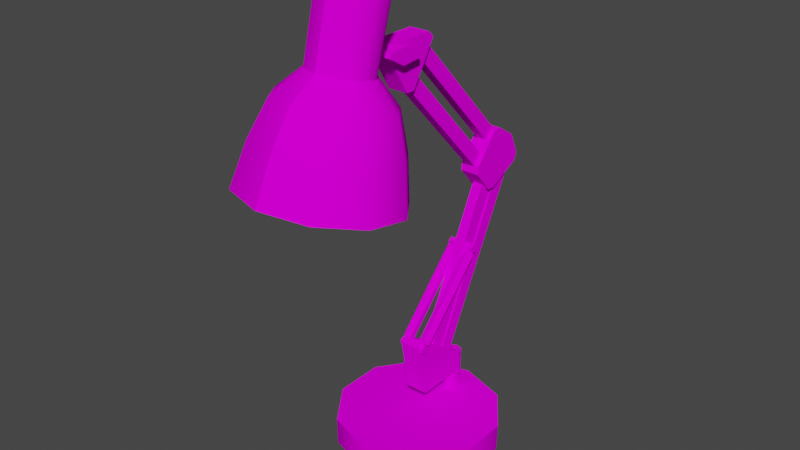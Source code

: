 # Source: lampara_textura.blend  (saved by Blender 3.4.6; exported with 4.5.12 LTS)
import bpy
from mathutils import Matrix  # noqa: F401  (used for matrix-valued properties, if any)

bpy.ops.wm.read_factory_settings(use_empty=True)
scene = bpy.context.scene
scene.name = 'Scene'

# ---- collections
col_collection = bpy.data.collections.new('Collection'); scene.collection.children.link(col_collection)

# ---- images (referenced by path relative to the original .blend; pixels are not part of the script)
import os
ASSET_DIR = os.environ.get("B2B_ASSET_DIR", "")  # directory of the original .blend (textures are referenced by path, not embedded)
HERE = os.path.dirname(os.path.abspath(__file__))  # packed textures are extracted next to this script under _unpacked/

def load_image(name, relpath, width, height, colorspace="sRGB"):
    """Load a texture the original file referenced (path relative to the .blend, or extracted next to this script)."""
    p = next((c for c in (os.path.join(HERE, relpath), os.path.join(ASSET_DIR, relpath)) if relpath and os.path.exists(c)), "")
    if p:
        img = bpy.data.images.load(p, check_existing=True)
        img.name = name
    else:  # same state as the original file: an image datablock whose file is absent (Cycles renders it pink)
        img = bpy.data.images.new(name, width, height)
        img.source = "FILE"
        img.filepath = "//" + (relpath or name)
    img.colorspace_settings.name = colorspace
    return img
img_1_png = load_image('1.png', '1.png', 1024, 1024, 'sRGB')

# ---- materials (node trees are filled in below, after node groups)
mat_diffuse_001 = bpy.data.materials.new('DIFFUSE.001')
mat_diffuse_001.use_transparent_shadow = False
mat_diffuse_001.diffuse_color = (0.64, 0.64, 0.64, 1.0)
mat_diffuse_001.roughness = 0.69

# ---- material node trees
mat_diffuse_001.use_nodes = True; mat_diffuse_001.node_tree.nodes.clear()
_N = mat_diffuse_001.node_tree.nodes; _L = mat_diffuse_001.node_tree.links
n0 = _N.new('ShaderNodeBsdfPrincipled'); n0.name = 'Principled BSDF'; n0.location = (0, 300)
n0.distribution = 'GGX'
n0.subsurface_method = 'RANDOM_WALK_SKIN'
n0.inputs[2].default_value = 0.69
n0.inputs[3].default_value = 1.0
n0.inputs[13].default_value = 0.05
n0.inputs[27].default_value = (0.0, 0.0, 0.0, 1.0)
n0.inputs[28].default_value = 1.0
n1 = _N.new('ShaderNodeOutputMaterial'); n1.name = 'Material Output'; n1.location = (280, 300)
n2 = _N.new('ShaderNodeTexImage'); n2.name = 'Image Texture'; n2.location = (-480, 300)
n2.image = img_1_png
_L.new(n2.outputs[0], n0.inputs[0])
_L.new(n0.outputs[0], n1.inputs[0])
n1.is_active_output = True

# ---- world
world_world = bpy.data.worlds.new('World'); scene.world = world_world
world_world.use_nodes = True; world_world.node_tree.nodes.clear()
_N = world_world.node_tree.nodes; _L = world_world.node_tree.links
n0 = _N.new('ShaderNodeOutputWorld'); n0.name = 'World Output'; n0.location = (300, 300)
n1 = _N.new('ShaderNodeBackground'); n1.name = 'Background'; n1.location = (10, 300)
n1.inputs[0].default_value = (0.05088, 0.05088, 0.05088, 1.0)
_L.new(n1.outputs[0], n0.inputs[0])
n0.is_active_output = True
world_world.color = (0.05088, 0.05088, 0.05088)
world_world.use_sun_shadow = False
world_world.sun_shadow_jitter_overblur = 0.0

# ---- meshes
me_s4studio_mesh_1 = bpy.data.meshes.new('s4studio_mesh_1')
me_s4studio_mesh_1.from_pydata([(-0.003723, 0.5061, 0.1575), (-0.005249, 0.4768, 0.1479), (-0.03983, 0.504, 0.1371), (-0.006104, 0.4598, 0.1244), (0.01736, 0.4731, 0.135), (0.03195, 0.5003, 0.1371), (0.0315, 0.4922, 0.09632), (0.03195, 0.5003, 0.1371), (0.01709, 0.468, 0.1091), (0.0315, 0.4922, 0.09632), (-0.04019, 0.4959, 0.09635), (-0.005768, 0.4666, 0.09623), (-0.004547, 0.49, 0.07599), (-0.02811, 0.4754, 0.135), (-0.03983, 0.504, 0.1371), (-0.02835, 0.4703, 0.1091), (-0.04019, 0.4959, 0.09635), (-0.006348, 0.5839, 0.06272), (-0.006348, 0.5771, 0.02792), (0.0, 0.5872, 0.06201), (0.006348, 0.5839, 0.06272), (0.0, 0.5804, 0.02719), (-0.006348, 0.5773, 0.06415), (0.0, 0.574, 0.06488), (0.0, 0.5672, 0.03012), (0.006348, 0.5705, 0.02939), (0.0, 0.5804, 0.02719), (0.006348, 0.5773, 0.06415), (0.0, 0.5872, 0.06201), (0.006348, 0.5771, 0.02792), (0.006348, 0.5705, 0.02939), (0.006348, 0.5839, 0.06272), (0.006348, 0.5771, 0.02792), (0.0, 0.5672, 0.03012), (0.006348, 0.5773, 0.06415), (0.0, 0.574, 0.06488), (-0.006348, 0.5705, 0.02939), (-0.006348, 0.5773, 0.06415), (-0.006348, 0.5839, 0.06272), (-0.006348, 0.5771, 0.02792), (-0.002258, 0.678, 0.07456), (-0.006348, 0.5705, 0.02939), (-0.002167, 0.6796, 0.08283), (0.005005, 0.6768, 0.07044), (0.01239, 0.6788, 0.08283), (0.0123, 0.6772, 0.07456), (0.005158, 0.68, 0.08695), (0.003906, 0.6557, 0.07623), (-0.002258, 0.678, 0.07456), (0.005005, 0.6768, 0.07044), (-0.002289, 0.6567, 0.07977), (0.0123, 0.6772, 0.07456), (0.003906, 0.6557, 0.07623), (0.005005, 0.6768, 0.07044), (0.01019, 0.6561, 0.07977), (0.01239, 0.6788, 0.08283), (0.0123, 0.6772, 0.07456), (0.005158, 0.68, 0.08695), (0.01239, 0.6788, 0.08283), (0.01025, 0.6574, 0.08686), (0.01025, 0.6574, 0.08686), (-0.002228, 0.658, 0.08686), (0.004059, 0.6584, 0.0904), (-0.002167, 0.6796, 0.08283), (0.004059, 0.6584, 0.0904), (0.005158, 0.68, 0.08695), (-0.04034, 0.5726, 0.1149), (-0.003021, 0.5202, 0.03568), (-0.0249, 0.5758, 0.1356), (-0.005768, 0.4667, 0.02835), (-0.002258, 0.678, 0.07456), (-0.002167, 0.6796, 0.08283), (-0.002228, 0.658, 0.08686), (-0.002289, 0.6567, 0.07977), (-0.1075, 0.4371, 0.1632), (-0.008911, 0.4049, 0.0282), (-0.07022, 0.412, 0.04779), (-0.1079, 0.4243, 0.09928), (-0.06888, 0.4455, 0.215), (0.003571, 0.6493, 0.04074), (-0.000977, 0.56, 0.06098), (-0.006806, 0.4463, 0.2349), (-0.0217, 0.6522, 0.04883), (-0.0372, 0.6571, 0.07004), (-0.04056, 0.5676, 0.08945), (-0.02554, 0.5628, 0.06885), (-0.03699, 0.6621, 0.09629), (-0.02109, 0.6654, 0.1176), (-0.0249, 0.5758, 0.1356), (-0.04034, 0.5726, 0.1149), (-0.05994, 0.4729, 0.04569), (-0.09323, 0.4837, 0.09116), (-0.04679, 0.5252, 0.04968), (-0.000977, 0.56, 0.06098), (-0.000153, 0.5761, 0.1435), (0.004425, 0.6657, 0.1257), (-0.04056, 0.5676, 0.08945), (-0.02554, 0.5628, 0.06885), (-0.09284, 0.4949, 0.1476), (-0.05875, 0.5022, 0.1934), (-0.04578, 0.5486, 0.1688), (-0.001526, 0.5491, 0.1829), (0.01019, 0.6561, 0.07977), (-0.000153, 0.5761, 0.1435), (-0.1101, 0.03879, -0.002411), (-0.06757, 0.0, 0.05509), (-0.06806, 0.03879, 0.05548), (-0.07364, 0.5338, 0.0864), (-0.07327, 0.5428, 0.1319), (-0.003906, 0.5029, 0.2109), (0.09241, 0.4269, 0.1632), (0.0528, 0.4057, 0.04779), (-0.008911, 0.4049, 0.0282), (0.09153, 0.4141, 0.09928), (0.05487, 0.4392, 0.215), (0.003571, 0.6493, 0.04074), (-0.000977, 0.56, 0.06098), (-0.006806, 0.4463, 0.2349), (0.02902, 0.6496, 0.04883), (0.04495, 0.6529, 0.07004), (0.03915, 0.5635, 0.08945), (0.02371, 0.5603, 0.06885), (0.04526, 0.6579, 0.09629), (0.02976, 0.6628, 0.1176), (0.004425, 0.6657, 0.1257), (0.03946, 0.5685, 0.1149), (0.02444, 0.5733, 0.1356), (-0.000977, 0.56, 0.06098), (0.02371, 0.5603, 0.06885), (-0.000153, 0.5761, 0.1435), (0.03915, 0.5635, 0.08945), (0.02444, 0.5733, 0.1356), (-0.000153, 0.5761, 0.1435), (0.03946, 0.5685, 0.1149), (-0.003021, 0.5202, 0.03568), (0.04102, 0.5207, 0.04968), (0.0488, 0.4673, 0.04569), (-0.005768, 0.4667, 0.02835), (0.06861, 0.5265, 0.0864), (0.06919, 0.5355, 0.1319), (0.08374, 0.4859, 0.1476), (0.08298, 0.4747, 0.09116), (0.04239, 0.5441, 0.1688), (0.05057, 0.4966, 0.1934), (-0.003906, 0.5029, 0.2109), (-0.001526, 0.5491, 0.1829), (-0.008911, 0.4049, 0.0282), (0.0528, 0.4057, 0.04779), (0.09241, 0.4269, 0.1632), (0.09153, 0.4141, 0.09928), (0.09153, 0.4141, 0.09928), (0.05487, 0.4392, 0.215), (-0.006806, 0.4463, 0.2349), (0.09241, 0.4269, 0.1632), (0.002625, 0.6304, 0.08899), (-0.06888, 0.4455, 0.215), (0.002625, 0.6304, 0.08899), (-0.1075, 0.4371, 0.1632), (-0.1079, 0.4243, 0.09928), (0.002625, 0.6304, 0.08899), (-0.07022, 0.412, 0.04779), (-0.1075, 0.4371, 0.1632), (-0.1079, 0.4243, 0.09928), (-0.03699, 0.6621, 0.09629), (-0.0217, 0.6522, 0.04883), (-0.0372, 0.6571, 0.07004), (-0.02109, 0.6654, 0.1176), (0.004425, 0.6657, 0.1257), (0.04495, 0.6529, 0.07004), (0.003571, 0.6493, 0.04074), (0.02902, 0.6496, 0.04883), (0.02976, 0.6628, 0.1176), (-0.01364, 0.3964, -0.2172), (0.04526, 0.6579, 0.09629), (0.01358, 0.3615, -0.1421), (-0.01358, 0.3659, -0.2309), (-0.01355, 0.3547, -0.2265), (0.01349, 0.3313, -0.1685), (-0.0137, 0.4148, -0.1884), (-0.01355, 0.3615, -0.1421), (-0.01358, 0.373, -0.1437), (-0.0137, 0.4126, -0.1761), (-0.01349, 0.3313, -0.1685), (0.01364, 0.3964, -0.2172), (0.01358, 0.3659, -0.2309), (-0.01349, 0.3309, -0.1804), (-0.01364, 0.3964, -0.2172), (0.0137, 0.4148, -0.1884), (-0.01358, 0.3659, -0.2309), (-0.01358, 0.3659, -0.2309), (0.01358, 0.3659, -0.2309), (0.01355, 0.3547, -0.2265), (-0.01355, 0.3547, -0.2265), (-0.0137, 0.4148, -0.1884), (0.0137, 0.4126, -0.1761), (0.01361, 0.373, -0.1437), (-0.0137, 0.4126, -0.1761), (0.0137, 0.4126, -0.1761), (-0.0137, 0.4148, -0.1884), (0.01364, 0.3964, -0.2172), (-0.01358, 0.373, -0.1437), (-0.0137, 0.4126, -0.1761), (0.0137, 0.4148, -0.1884), (-0.01364, 0.3964, -0.2172), (0.01355, 0.3547, -0.2265), (-0.01349, 0.3309, -0.1804), (-0.01355, 0.3547, -0.2265), (0.01349, 0.3309, -0.1804), (0.01349, 0.3313, -0.1685), (-0.01349, 0.3309, -0.1804), (0.01349, 0.3309, -0.1804), (-0.01349, 0.3313, -0.1685), (0.01358, 0.3615, -0.1421), (-0.01349, 0.3313, -0.1685), (0.01349, 0.3313, -0.1685), (-0.01355, 0.3615, -0.1421), (0.01361, 0.373, -0.1437), (0.01358, 0.3659, -0.2309), (0.01358, 0.3615, -0.1421), (-0.01355, 0.3615, -0.1421), (0.01364, 0.3964, -0.2172), (-0.01358, 0.373, -0.1437), (0.0137, 0.4126, -0.1761), (0.01349, 0.3309, -0.1804), (0.01355, 0.3547, -0.2265), (0.0137, 0.4148, -0.1884), (0.0155, 0.574, 0.05081), (0.01538, 0.5625, -0.001099), (0.01541, 0.568, -0.002502), (0.01361, 0.373, -0.1437), (0.02679, 0.5795, 0.04947), (0.02677, 0.574, 0.05081), (0.0155, 0.5795, 0.04947), (0.01547, 0.582, 0.02139), (0.02679, 0.5795, 0.04947), (0.01541, 0.5601, 0.02689), (0.02677, 0.582, 0.02139), (0.01547, 0.582, 0.02139), (0.02677, 0.582, 0.02139), (0.0155, 0.5795, 0.04947), (0.02667, 0.568, -0.002502), (0.01541, 0.568, -0.002502), (0.02667, 0.568, -0.002502), (0.01547, 0.582, 0.02139), (0.02664, 0.5625, -0.001129), (0.01538, 0.5625, -0.001099), (0.02664, 0.5625, -0.001129), (0.01541, 0.568, -0.002502), (0.02664, 0.5601, 0.02689), (0.01541, 0.5601, 0.02689), (0.02677, 0.574, 0.05081), (0.01538, 0.5625, -0.001099), (0.0155, 0.574, 0.05081), (0.02677, 0.574, 0.05081), (0.02677, 0.582, 0.02139), (0.0155, 0.574, 0.05081), (0.02679, 0.5795, 0.04947), (0.02664, 0.5601, 0.02689), (0.0155, 0.5795, 0.04947), (0.01541, 0.5601, 0.02689), (0.02664, 0.5625, -0.001129), (0.02667, 0.568, -0.002502), (0.02664, 0.5601, 0.02689), (-0.01401, 0.5182, -0.007324), (0.01416, 0.5755, 0.04065), (-0.01416, 0.5755, -0.04196), (0.01419, 0.5836, 0.03259), (-0.01419, 0.5836, 0.03259), (-0.01401, 0.5182, 0.005676), (-0.01416, 0.5755, 0.04065), (-0.01419, 0.5836, -0.03388), (0.01416, 0.5755, -0.04196), (-0.01401, 0.5182, -0.007324), (-0.01416, 0.5755, -0.04196), (0.01401, 0.5182, -0.007324), (0.01401, 0.5182, 0.005676), (-0.01401, 0.5182, -0.007324), (0.01401, 0.5182, -0.007324), (-0.01401, 0.5182, 0.005676), (0.01401, 0.5182, 0.005676), (-0.01416, 0.5755, 0.04065), (-0.01401, 0.5182, 0.005676), (-0.01419, 0.5836, 0.03259), (0.01416, 0.5755, 0.04065), (0.01416, 0.5755, 0.04065), (0.01419, 0.5836, 0.03259), (0.01419, 0.5836, -0.03388), (0.01419, 0.5836, -0.03388), (-0.01419, 0.5836, -0.03388), (-0.01416, 0.5755, 0.04065), (0.01419, 0.5836, 0.03259), (-0.01419, 0.5836, 0.03259), (-0.01917, 0.252, -0.1344), (0.0192, 0.2525, -0.1269), (0.01917, 0.252, -0.1344), (0.0192, 0.2525, -0.1269), (0.01416, 0.5755, -0.04196), (-0.01416, 0.5755, -0.04196), (0.01401, 0.5182, 0.005676), (-0.01419, 0.5836, -0.03388), (0.01401, 0.5182, -0.007324), (0.01416, 0.5755, -0.04196), (0.0192, 0.2525, -0.1269), (0.01419, 0.5836, -0.03388), (-0.0192, 0.2589, -0.1373), (0.0192, 0.2597, -0.1252), (0.01917, 0.252, -0.1344), (-0.01923, 0.2636, -0.1317), (0.01923, 0.2636, -0.1317), (-0.0192, 0.2597, -0.1252), (-0.0192, 0.2525, -0.1269), (0.0192, 0.2589, -0.1373), (-0.01917, 0.252, -0.1344), (0.0192, 0.2589, -0.1373), (-0.01923, 0.2636, -0.1317), (0.01923, 0.2636, -0.1317), (-0.0192, 0.2589, -0.1373), (0.01917, 0.252, -0.1344), (-0.0192, 0.2589, -0.1373), (0.0192, 0.2589, -0.1373), (0.01923, 0.2636, -0.1317), (-0.0192, 0.2597, -0.1252), (-0.0192, 0.2525, -0.1269), (0.0192, 0.2597, -0.1252), (-0.0192, 0.2525, -0.1269), (-0.01917, 0.252, -0.1344), (-0.0192, 0.2597, -0.1252), (0.0192, 0.2597, -0.1252), (-0.01883, 0.1497, -0.02197), (-0.0188, 0.1425, -0.02371), (-0.01883, 0.1497, -0.02197), (0.01883, 0.1497, -0.02197), (-0.01923, 0.2636, -0.1317), (-0.01883, 0.1489, -0.03382), (0.0188, 0.1425, -0.02371), (-0.01883, 0.1536, -0.0282), (0.0188, 0.142, -0.03104), (0.01883, 0.1497, -0.02197), (0.01883, 0.1536, -0.0282), (0.01883, 0.1489, -0.03382), (-0.01883, 0.1497, -0.02197), (-0.0188, 0.142, -0.03104), (0.01883, 0.1536, -0.0282), (-0.0188, 0.1425, -0.02371), (0.01883, 0.1489, -0.03382), (-0.01883, 0.1489, -0.03382), (0.01883, 0.1489, -0.03382), (-0.01883, 0.1536, -0.0282), (0.0188, 0.142, -0.03104), (-0.0188, 0.142, -0.03104), (0.0188, 0.142, -0.03104), (-0.01883, 0.1489, -0.03382), (0.0188, 0.1425, -0.02371), (-0.0188, 0.1425, -0.02371), (0.0188, 0.1425, -0.02371), (-0.0188, 0.142, -0.03104), (-0.02173, 0.1523, -0.03186), (-0.007294, 0.2553, -0.1239), (-0.007508, 0.2489, -0.1309), (-0.01883, 0.1536, -0.0282), (0.01883, 0.1536, -0.0282), (0.01883, 0.1497, -0.02197), (-0.02216, 0.2523, -0.1271), (-0.01636, 0.2573, -0.1216), (0.02167, 0.1523, -0.03186), (0.02207, 0.2523, -0.1271), (0.02167, 0.1523, -0.03186), (0.0163, 0.1471, -0.03757), (0.02207, 0.2523, -0.1271), (0.0166, 0.2471, -0.1329), (0.007294, 0.1489, -0.03559), (-0.01666, 0.2471, -0.1329), (-0.007172, 0.1552, -0.0286), (-0.01636, 0.1471, -0.03757), (-0.007355, 0.1489, -0.03559), (-0.01605, 0.1573, -0.02631), (-0.007508, 0.2489, -0.1309), (-0.01666, 0.2471, -0.1329), (-0.007355, 0.1489, -0.03559), (-0.01666, 0.2471, -0.1329), (-0.02216, 0.2523, -0.1271), (-0.02173, 0.1523, -0.03186), (-0.01636, 0.1471, -0.03757), (-0.02216, 0.2523, -0.1271), (-0.01636, 0.2573, -0.1216), (-0.01605, 0.1573, -0.02631), (-0.02173, 0.1523, -0.03186), (-0.01605, 0.1573, -0.02631), (-0.01636, 0.2573, -0.1216), (-0.007294, 0.2553, -0.1239), (-0.007172, 0.1552, -0.0286), (-0.007172, 0.1552, -0.0286), (-0.007294, 0.2553, -0.1239), (-0.007508, 0.2489, -0.1309), (-0.007355, 0.1489, -0.03559), (0.02207, 0.2523, -0.1271), (0.00708, 0.1552, -0.0286), (0.01627, 0.2573, -0.1216), (0.007294, 0.1489, -0.03559), (0.0166, 0.2471, -0.1329), (0.007416, 0.2489, -0.1309), (0.0163, 0.1471, -0.03757), (0.007202, 0.2553, -0.1239), (0.01599, 0.1573, -0.02631), (0.0166, 0.2471, -0.1329), (0.007416, 0.2489, -0.1309), (0.02167, 0.1523, -0.03186), (0.01599, 0.1573, -0.02631), (0.00708, 0.1552, -0.0286), (0.01627, 0.2573, -0.1216), (0.007202, 0.2553, -0.1239), (0.007416, 0.2489, -0.1309), (0.00708, 0.1552, -0.0286), (0.007294, 0.1489, -0.03559), (-0.007843, 0.5634, -0.01523), (0.01599, 0.1573, -0.02631), (0.01627, 0.2573, -0.1216), (0.007202, 0.2553, -0.1239), (-0.007843, 0.576, -0.03024), (-0.007569, 0.3912, -0.1771), (-0.007569, 0.4038, -0.192), (-0.007843, 0.576, -0.03024), (0.007843, 0.576, -0.03024), (-0.007569, 0.4038, -0.192), (0.007569, 0.4038, -0.192), (0.007569, 0.3912, -0.1771), (0.007843, 0.576, -0.03024), (0.007843, 0.5634, -0.01523), (-0.007813, 0.5429, -0.009094), (-0.007508, 0.3608, -0.1533), (-0.007813, 0.5429, -0.009094), (-0.06806, 0.03879, -0.1319), (-0.1093, 0.0, -0.002411), (-0.06757, 0.0, -0.1309), (0.007843, 0.5634, -0.01523), (0.007569, 0.4038, -0.192), (0.007569, 0.3912, -0.1771), (-0.007843, 0.5634, -0.01523), (-0.007569, 0.3912, -0.1771), (-0.007782, 0.5299, 0.005371), (-0.1093, 0.0, -0.07346), (-0.1101, 0.03879, -0.07401), (-0.007538, 0.3739, -0.1677), (0.007813, 0.5429, -0.009094), (-0.007538, 0.3739, -0.1677), (0.007141, 0.1053, -0.07361), (-0.007508, 0.3511, -0.1673), (0.007538, 0.3742, -0.2092), (-0.007538, 0.3742, -0.2092), (-0.007508, 0.3426, -0.1859), (0.007141, 0.1053, -0.07361), (0.007508, 0.3426, -0.1859), (-0.007141, 0.1053, -0.07361), (0.007111, 0.0737, -0.05237), (-0.007508, 0.3426, -0.1859), (0.007508, 0.3511, -0.1673), (0.007538, 0.3742, -0.2092), (-0.007538, 0.3658, -0.228), (0.007538, 0.3658, -0.228), (-0.007141, 0.09684, -0.09171), (0.007141, 0.09684, -0.09171), (0.007538, 0.3658, -0.228), (-0.007141, 0.1053, -0.07361), (0.007538, 0.3739, -0.1677), (0.007508, 0.3608, -0.1533), (0.007782, 0.5299, 0.005371), (0.007813, 0.5429, -0.009094), (0.007538, 0.3739, -0.1677), (0.007782, 0.5299, 0.005371), (-0.007782, 0.5299, 0.005371), (0.007508, 0.3608, -0.1533), (-0.007508, 0.3608, -0.1533), (-0.007538, 0.3742, -0.2092), (-0.007141, 0.09684, -0.09171), (-0.007538, 0.3658, -0.228), (0.007141, 0.09684, -0.09171), (-0.007111, 0.0737, -0.05237), (0.007111, 0.0737, -0.05237), (0.007508, 0.3426, -0.1859), (-0.007111, 0.0737, -0.05237), (-0.007141, 0.08219, -0.03439), (-0.01282, 0.06891, -0.1127), (-0.01303, 0.1513, -0.01755), (0.0, 0.09702, -0.1264), (-0.01288, 0.09702, -0.1133), (0.01282, 0.06891, -0.1127), (0.01288, 0.09702, -0.1133), (0.01282, 0.06891, -0.1127), (-0.01282, 0.06891, -0.1127), (-0.01285, 0.07556, -0.02988), (-0.01282, 0.06894, -0.03815), (0.01285, 0.07556, -0.02988), (0.01285, 0.07556, -0.02988), (-0.01285, 0.07556, -0.02988), (0.01288, 0.09702, -0.1133), (-0.009247, 0.09702, -0.1225), (0.01303, 0.1589, -0.02673), (0.01282, 0.06894, -0.03815), (0.01282, 0.06894, -0.03815), (0.007141, 0.08219, -0.03439), (0.007508, 0.3511, -0.1673), (-0.007508, 0.3511, -0.1673), (0.007141, 0.08219, -0.03439), (-0.007141, 0.08219, -0.03439), (-0.01282, 0.06894, -0.03815), (-0.01288, 0.09702, -0.1133), (0.01303, 0.1513, -0.01755), (0.01285, 0.07556, -0.02988), (0.01282, 0.06894, -0.03815), (-0.01288, 0.09702, -0.1133), (0.01282, 0.06891, -0.1127), (0.009125, 0.03772, -0.1212), (-0.01303, 0.1589, -0.02673), (-0.01303, 0.1513, -0.01755), (-0.01285, 0.07556, -0.02988), (-0.01282, 0.06894, -0.03815), (0.009247, 0.09702, -0.1225), (0.01303, 0.1513, -0.01755), (0.01303, 0.1589, -0.02673), (-0.01303, 0.1513, -0.01755), (0.01303, 0.1513, -0.01755), (-0.01303, 0.1589, -0.02673), (0.01288, 0.09702, -0.1133), (-0.01303, 0.1589, -0.02673), (0.01303, 0.1589, -0.02673), (-0.01288, 0.09702, -0.1133), (-0.009125, 0.03772, -0.1212), (-0.01282, 0.06891, -0.1127), (-0.009247, 0.09702, -0.1225), (-0.01276, 0.03772, -0.112), (-0.009125, 0.03772, -0.1212), (0.0, 0.09702, -0.1264), (-0.009247, 0.09702, -0.1225), (0.009247, 0.09702, -0.1225), (0.009125, 0.03772, -0.1212), (0.01288, 0.09702, -0.1133), (0.0, 0.03772, -0.125), (0.009247, 0.09702, -0.1225), (0.009186, 0.06891, -0.1035), (0.01276, 0.03772, -0.112), (0.01282, 0.06891, -0.1127), (0.0, 0.06891, -0.0997), (0.009186, 0.06891, -0.1035), (0.0, 0.03772, -0.09912), (0.009125, 0.03772, -0.1029), (-0.009186, 0.06891, -0.1035), (0.009125, 0.03772, -0.1029), (-0.009125, 0.03772, -0.1029), (0.0, 0.03772, -0.09912), (-0.01282, 0.06891, -0.1127), (0.0, 0.06891, -0.0997), (-0.01276, 0.03772, -0.112), (-0.009125, 0.03772, -0.1029), (-0.1093, 0.0, -0.002411), (-0.009186, 0.06891, -0.1035), (-0.1093, 0.0, -0.07346), (-0.06757, 0.0, -0.1309), (0.0, 0.0, 0.07703), (-0.06757, 0.0, 0.05509), (0.0, 0.0, -0.1529), (0.1101, 0.03879, -0.07401), (0.06806, 0.03879, 0.05548), (0.1101, 0.03879, -0.002411), (0.06806, 0.03879, -0.1319), (0.0, 0.03879, -0.154), (-0.1101, 0.03879, -0.07401), (0.0, 0.03879, 0.07761), (-0.1101, 0.03879, -0.002411), (-0.06806, 0.03879, 0.05548), (0.1093, 0.0, -0.002411), (-0.06806, 0.03879, -0.1319), (0.06757, 0.0, 0.05509), (0.0, 0.0, -0.1529), (0.1093, 0.0, -0.07346), (0.0, 0.03879, 0.07761), (-0.06806, 0.03879, -0.1319), (0.0, 0.03879, -0.154), (0.06757, 0.0, -0.1309), (-0.06757, 0.0, -0.1309), (0.1101, 0.03879, -0.07401), (0.06806, 0.03879, -0.1319), (0.06757, 0.0, -0.1309), (0.1093, 0.0, -0.002411), (0.1101, 0.03879, -0.002411), (0.06757, 0.0, 0.05509), (0.06806, 0.03879, 0.05548), (0.0, 0.0, 0.07703), (0.1093, 0.0, -0.07346)], [], [(148, 156, 150), (158, 156, 161), (510, 507, 508), (13, 0, 2), (13, 1, 0), (0, 1, 4), (0, 4, 5), (13, 3, 1), (1, 3, 4), (4, 3, 8), (7, 4, 8), (7, 8, 6), (15, 3, 13), (11, 3, 15), (8, 3, 11), (9, 8, 11), (9, 11, 12), (11, 10, 12), (11, 15, 10), (15, 13, 14), (15, 14, 16), (18, 17, 19), (18, 19, 21), (28, 20, 29), (28, 29, 26), (31, 27, 30), (31, 30, 32), (34, 35, 33), (34, 33, 25), (24, 23, 22), (24, 22, 36), (41, 37, 38), (41, 38, 39), (43, 40, 42), (43, 42, 46), (44, 43, 46), (44, 45, 43), (48, 49, 47), (48, 47, 50), (52, 53, 51), (52, 51, 54), (102, 56, 55), (102, 55, 59), (60, 58, 57), (60, 57, 62), (65, 63, 61), (65, 61, 64), (71, 70, 73), (71, 73, 72), (69, 75, 76), (69, 76, 90), (92, 69, 90), (92, 67, 69), (97, 67, 92), (97, 93, 67), (90, 76, 77), (90, 77, 91), (107, 90, 91), (107, 92, 90), (96, 92, 107), (96, 97, 92), (98, 91, 77), (108, 91, 98), (108, 107, 91), (66, 107, 108), (66, 96, 107), (98, 77, 74), (99, 98, 74), (100, 98, 99), (100, 108, 98), (68, 108, 100), (68, 66, 108), (99, 74, 78), (109, 99, 78), (101, 99, 109), (101, 100, 99), (103, 100, 101), (103, 68, 100), (109, 78, 81), (82, 79, 80), (82, 80, 85), (83, 82, 85), (83, 85, 84), (86, 83, 84), (86, 84, 89), (87, 86, 89), (87, 89, 88), (95, 87, 88), (95, 88, 94), (137, 111, 112), (137, 136, 111), (136, 113, 111), (136, 141, 113), (113, 141, 140), (113, 140, 110), (110, 140, 143), (110, 143, 114), (137, 135, 136), (136, 135, 138), (136, 138, 141), (141, 138, 139), (141, 139, 140), (140, 139, 142), (140, 142, 143), (143, 142, 145), (143, 145, 144), (114, 143, 144), (114, 144, 117), (137, 134, 135), (134, 128, 135), (135, 128, 130), (135, 130, 138), (138, 130, 133), (138, 133, 139), (139, 133, 131), (139, 131, 142), (142, 131, 132), (142, 132, 145), (134, 127, 128), (116, 115, 118), (116, 118, 121), (121, 118, 119), (121, 119, 120), (120, 119, 122), (120, 122, 125), (125, 122, 123), (125, 123, 126), (126, 123, 124), (126, 124, 129), (149, 159, 147), (147, 159, 146), (146, 159, 160), (160, 159, 162), (151, 154, 153), (152, 154, 151), (155, 154, 152), (157, 154, 155), (164, 165, 163), (164, 163, 166), (169, 164, 166), (169, 166, 167), (171, 169, 167), (171, 170, 169), (173, 170, 171), (173, 168, 170), (178, 172, 175), (178, 175, 176), (178, 176, 181), (185, 181, 176), (185, 180, 181), (182, 180, 185), (182, 179, 180), (229, 174, 177), (229, 177, 223), (223, 222, 229), (223, 224, 222), (224, 225, 222), (224, 217, 225), (217, 220, 225), (186, 183, 184), (186, 184, 189), (192, 188, 190), (192, 190, 191), (194, 187, 193), (194, 193, 201), (196, 200, 195), (196, 195, 197), (198, 202, 199), (198, 199, 203), (205, 206, 204), (205, 204, 207), (209, 210, 208), (209, 208, 211), (213, 214, 212), (213, 212, 215), (219, 218, 216), (219, 216, 221), (227, 233, 228), (227, 235, 233), (235, 232, 233), (235, 226, 232), (230, 231, 262), (230, 262, 254), (260, 254, 262), (260, 261, 254), (239, 234, 236), (239, 236, 237), (243, 238, 240), (243, 240, 241), (247, 242, 244), (247, 244, 245), (251, 246, 248), (251, 248, 249), (257, 250, 255), (257, 255, 259), (253, 256, 258), (253, 258, 252), (270, 265, 263), (270, 263, 268), (268, 267, 270), (268, 269, 267), (266, 264, 298), (266, 298, 303), (303, 298, 300), (303, 300, 301), (272, 273, 271), (272, 271, 274), (276, 277, 275), (276, 275, 278), (280, 281, 279), (280, 279, 283), (289, 284, 290), (289, 290, 282), (291, 285, 286), (291, 286, 288), (299, 287, 296), (299, 296, 297), (305, 302, 306), (308, 305, 306), (308, 306, 311), (307, 304, 312), (307, 312, 309), (310, 309, 312), (314, 315, 313), (314, 313, 316), (318, 319, 317), (318, 317, 292), (325, 294, 293), (325, 293, 324), (322, 295, 323), (322, 323, 321), (326, 327, 320), (326, 320, 332), (340, 335, 333), (340, 333, 341), (343, 340, 341), (337, 334, 336), (337, 336, 339), (337, 339, 338), (347, 342, 344), (347, 344, 345), (351, 346, 348), (351, 348, 349), (355, 350, 352), (355, 352, 353), (329, 354, 331), (329, 331, 330), (328, 361, 360), (328, 360, 359), (357, 358, 371), (357, 371, 363), (362, 363, 371), (373, 375, 356), (373, 372, 375), (373, 374, 372), (376, 378, 382), (376, 382, 377), (380, 379, 382), (380, 382, 381), (384, 383, 386), (384, 386, 385), (388, 387, 390), (388, 390, 389), (392, 391, 394), (392, 394, 393), (397, 395, 399), (402, 397, 399), (402, 399, 400), (396, 398, 401), (396, 401, 403), (403, 401, 406), (405, 404, 367), (405, 367, 370), (367, 369, 368), (367, 368, 366), (364, 365, 416), (364, 416, 415), (409, 410, 408), (409, 408, 407), (417, 411, 413), (417, 413, 412), (419, 414, 421), (419, 421, 420), (423, 418, 422), (423, 422, 424), (426, 427, 425), (426, 425, 435), (436, 434, 437), (436, 437, 438), (429, 439, 428), (429, 428, 444), (442, 430, 443), (442, 443, 463), (466, 465, 464), (466, 464, 467), (470, 468, 469), (470, 469, 471), (472, 474, 473), (472, 473, 462), (459, 457, 458), (459, 458, 460), (475, 461, 456), (475, 456, 445), (450, 447, 448), (450, 448, 452), (446, 454, 476), (446, 476, 480), (479, 449, 451), (479, 451, 453), (477, 478, 455), (477, 455, 499), (502, 500, 501), (502, 501, 503), (493, 481, 504), (493, 482, 481), (481, 482, 512), (512, 505, 481), (485, 506, 507), (506, 485, 496), (485, 486, 496), (527, 509, 528), (527, 528, 526), (527, 526, 529), (494, 495, 484), (494, 516, 495), (516, 483, 495), (515, 488, 487), (515, 487, 498), (490, 497, 492), (490, 492, 489), (513, 514, 491), (513, 491, 517), (519, 520, 518), (519, 518, 521), (523, 524, 522), (523, 522, 525), (532, 536, 530), (532, 531, 536), (536, 531, 533), (536, 533, 534), (537, 535, 540), (511, 537, 540), (511, 540, 539), (539, 540, 538), (539, 538, 544), (546, 542, 541), (546, 541, 543), (550, 545, 547), (550, 547, 548), (554, 549, 551), (554, 551, 552), (558, 553, 555), (558, 555, 556), (557, 558, 556), (557, 556, 559), (571, 557, 559), (571, 559, 577), (573, 571, 577), (573, 569, 571), (561, 562, 560), (561, 560, 563), (566, 561, 563), (566, 563, 564), (570, 566, 564), (570, 568, 566), (570, 567, 568), (570, 565, 567), (575, 572, 578), (575, 576, 572), (572, 576, 580), (572, 580, 581), (581, 580, 579), (581, 579, 587), (587, 579, 583), (587, 583, 582), (582, 583, 585), (582, 585, 584), (584, 585, 574), (584, 574, 586), (574, 105, 586), (574, 106, 105), (106, 432, 105), (106, 104, 432), (104, 440, 432), (104, 441, 440), (441, 433, 440), (441, 431, 433)])
me_s4studio_mesh_1.polygons.foreach_set('use_smooth', [True] * 387)
_uv = me_s4studio_mesh_1.uv_layers.new(name='UVMap')
_uv.uv.foreach_set('vector', [0.6547, 0.1481, 0.699, 0.07961, 0.7433, 0.1481, 0.7433, 0.01168, 0.699, 0.07961, 0.6547, 0.01168, 0.2396, 0.2962, 0.06233, 0.3031, 0.08009, 0.2962, 0.905, 0.02187, 0.8618, 0.03938, 0.8935, 0.01189, 0.905, 0.02187, 0.8848, 0.03938, 0.8618, 0.03938, 0.8618, 0.03938, 0.8848, 0.03938, 0.905, 0.0569, 0.8618, 0.03938, 0.905, 0.0569, 0.8935, 0.06687, 0.905, 0.02187, 0.9253, 0.03938, 0.8848, 0.03938, 0.8848, 0.03938, 0.9253, 0.03938, 0.905, 0.0569, 0.905, 0.0569, 0.9253, 0.03938, 0.9455, 0.0569, 0.8935, 0.06687, 0.905, 0.0569, 0.9455, 0.0569, 0.8935, 0.06687, 0.9455, 0.0569, 0.957, 0.06687, 0.9455, 0.02187, 0.9253, 0.03938, 0.905, 0.02187, 0.9657, 0.03938, 0.9253, 0.03938, 0.9455, 0.02187, 0.9455, 0.0569, 0.9253, 0.03938, 0.9657, 0.03938, 0.957, 0.06687, 0.9455, 0.0569, 0.9657, 0.03938, 0.957, 0.06687, 0.9657, 0.03938, 0.9887, 0.03938, 0.9657, 0.03938, 0.957, 0.01189, 0.9887, 0.03938, 0.9657, 0.03938, 0.9455, 0.02187, 0.957, 0.01189, 0.9455, 0.02187, 0.905, 0.02187, 0.8935, 0.01189, 0.9455, 0.02187, 0.8935, 0.01189, 0.957, 0.01189, 0.7492, 0.9122, 0.7492, 0.9466, 0.7187, 0.9466, 0.7492, 0.9122, 0.7187, 0.9466, 0.7187, 0.9122, 0.7187, 0.9466, 0.6882, 0.9466, 0.6882, 0.9122, 0.7187, 0.9466, 0.6882, 0.9122, 0.7187, 0.9122, 0.6882, 0.9466, 0.6578, 0.9466, 0.6578, 0.9122, 0.6882, 0.9466, 0.6578, 0.9122, 0.6882, 0.9122, 0.6578, 0.9466, 0.6273, 0.9466, 0.6273, 0.9122, 0.6578, 0.9466, 0.6273, 0.9122, 0.6578, 0.9122, 0.6273, 0.9122, 0.6273, 0.9466, 0.5969, 0.9466, 0.6273, 0.9122, 0.5969, 0.9466, 0.5969, 0.9122, 0.5969, 0.9122, 0.5969, 0.9466, 0.5664, 0.9466, 0.5969, 0.9122, 0.5664, 0.9466, 0.5664, 0.9122, 0.6023, 0.9815, 0.5954, 0.9875, 0.5816, 0.9875, 0.6023, 0.9815, 0.5816, 0.9875, 0.5748, 0.9815, 0.5816, 0.9756, 0.6023, 0.9815, 0.5748, 0.9815, 0.5816, 0.9756, 0.5954, 0.9756, 0.6023, 0.9815, 0.7487, 0.9915, 0.7284, 0.9915, 0.7284, 0.9687, 0.7487, 0.9915, 0.7284, 0.9687, 0.7487, 0.9687, 0.7284, 0.9687, 0.7284, 0.9915, 0.7081, 0.9915, 0.7284, 0.9687, 0.7081, 0.9915, 0.7081, 0.9687, 0.7081, 0.9687, 0.7081, 0.9915, 0.6878, 0.9915, 0.7081, 0.9687, 0.6878, 0.9915, 0.6878, 0.9687, 0.6878, 0.9687, 0.6878, 0.9915, 0.6675, 0.9915, 0.6878, 0.9687, 0.6675, 0.9915, 0.6675, 0.9687, 0.6675, 0.9915, 0.6472, 0.9915, 0.6472, 0.9687, 0.6675, 0.9915, 0.6472, 0.9687, 0.6675, 0.9687, 0.6472, 0.9915, 0.627, 0.9915, 0.627, 0.9687, 0.6472, 0.9915, 0.627, 0.9687, 0.6472, 0.9687, 0.4016, 0.6753, 0.4016, 0.6053, 0.3247, 0.6053, 0.4016, 0.6753, 0.3247, 0.6053, 0.3247, 0.6753, 0.3247, 0.7344, 0.4016, 0.6753, 0.3247, 0.6753, 0.3247, 0.7344, 0.4016, 0.7344, 0.4016, 0.6753, 0.3247, 0.7739, 0.4016, 0.7344, 0.3247, 0.7344, 0.3247, 0.7739, 0.4016, 0.7739, 0.4016, 0.7344, 0.3247, 0.6753, 0.3247, 0.6053, 0.2478, 0.6053, 0.3247, 0.6753, 0.2478, 0.6053, 0.2478, 0.6753, 0.2478, 0.7344, 0.3247, 0.6753, 0.2478, 0.6753, 0.2478, 0.7344, 0.3247, 0.7344, 0.3247, 0.6753, 0.2478, 0.7739, 0.3247, 0.7344, 0.2478, 0.7344, 0.2478, 0.7739, 0.3247, 0.7739, 0.3247, 0.7344, 0.1709, 0.6753, 0.2478, 0.6753, 0.2478, 0.6053, 0.1709, 0.7344, 0.2478, 0.6753, 0.1709, 0.6753, 0.1709, 0.7344, 0.2478, 0.7344, 0.2478, 0.6753, 0.1709, 0.7739, 0.2478, 0.7344, 0.1709, 0.7344, 0.1709, 0.7739, 0.2478, 0.7739, 0.2478, 0.7344, 0.1709, 0.6753, 0.2478, 0.6053, 0.1709, 0.6053, 0.09408, 0.6753, 0.1709, 0.6753, 0.1709, 0.6053, 0.09408, 0.7344, 0.1709, 0.6753, 0.09408, 0.6753, 0.09408, 0.7344, 0.1709, 0.7344, 0.1709, 0.6753, 0.09408, 0.7739, 0.1709, 0.7344, 0.09408, 0.7344, 0.09408, 0.7739, 0.1709, 0.7739, 0.1709, 0.7344, 0.09408, 0.6753, 0.1709, 0.6053, 0.09408, 0.6053, 0.01721, 0.6753, 0.09408, 0.6753, 0.09408, 0.6053, 0.01721, 0.7344, 0.09408, 0.6753, 0.01721, 0.6753, 0.01721, 0.7344, 0.09408, 0.7344, 0.09408, 0.6753, 0.01721, 0.7739, 0.09408, 0.7344, 0.01721, 0.7344, 0.01721, 0.7739, 0.09408, 0.7739, 0.09408, 0.7344, 0.01721, 0.6753, 0.09408, 0.6053, 0.01721, 0.6053, 0.3247, 0.8797, 0.4016, 0.8797, 0.4016, 0.7739, 0.3247, 0.8797, 0.4016, 0.7739, 0.3247, 0.7739, 0.2478, 0.8797, 0.3247, 0.8797, 0.3247, 0.7739, 0.2478, 0.8797, 0.3247, 0.7739, 0.2478, 0.7739, 0.1709, 0.8797, 0.2478, 0.8797, 0.2478, 0.7739, 0.1709, 0.8797, 0.2478, 0.7739, 0.1709, 0.7739, 0.09408, 0.8797, 0.1709, 0.8797, 0.1709, 0.7739, 0.09408, 0.8797, 0.1709, 0.7739, 0.09408, 0.7739, 0.01721, 0.8797, 0.09408, 0.8797, 0.09408, 0.7739, 0.01721, 0.8797, 0.09408, 0.7739, 0.01721, 0.7739, 0.4016, 0.6753, 0.3247, 0.6053, 0.4016, 0.6053, 0.4016, 0.6753, 0.3247, 0.6753, 0.3247, 0.6053, 0.3247, 0.6753, 0.2478, 0.6053, 0.3247, 0.6053, 0.3247, 0.6753, 0.2478, 0.6753, 0.2478, 0.6053, 0.2478, 0.6053, 0.2478, 0.6753, 0.1709, 0.6753, 0.2478, 0.6053, 0.1709, 0.6753, 0.1709, 0.6053, 0.1709, 0.6053, 0.1709, 0.6753, 0.09408, 0.6753, 0.1709, 0.6053, 0.09408, 0.6753, 0.09408, 0.6053, 0.4016, 0.6753, 0.3247, 0.7344, 0.3247, 0.6753, 0.3247, 0.6753, 0.3247, 0.7344, 0.2478, 0.7344, 0.3247, 0.6753, 0.2478, 0.7344, 0.2478, 0.6753, 0.2478, 0.6753, 0.2478, 0.7344, 0.1709, 0.7344, 0.2478, 0.6753, 0.1709, 0.7344, 0.1709, 0.6753, 0.1709, 0.6753, 0.1709, 0.7344, 0.09408, 0.7344, 0.1709, 0.6753, 0.09408, 0.7344, 0.09408, 0.6753, 0.09408, 0.6753, 0.09408, 0.7344, 0.01721, 0.7344, 0.09408, 0.6753, 0.01721, 0.7344, 0.01721, 0.6753, 0.09408, 0.6053, 0.09408, 0.6753, 0.01721, 0.6753, 0.09408, 0.6053, 0.01721, 0.6753, 0.01721, 0.6053, 0.4016, 0.6753, 0.4016, 0.7344, 0.3247, 0.7344, 0.4016, 0.7344, 0.3247, 0.7739, 0.3247, 0.7344, 0.3247, 0.7344, 0.3247, 0.7739, 0.2478, 0.7739, 0.3247, 0.7344, 0.2478, 0.7739, 0.2478, 0.7344, 0.2478, 0.7344, 0.2478, 0.7739, 0.1709, 0.7739, 0.2478, 0.7344, 0.1709, 0.7739, 0.1709, 0.7344, 0.1709, 0.7344, 0.1709, 0.7739, 0.09408, 0.7739, 0.1709, 0.7344, 0.09408, 0.7739, 0.09408, 0.7344, 0.09408, 0.7344, 0.09408, 0.7739, 0.01721, 0.7739, 0.09408, 0.7344, 0.01721, 0.7739, 0.01721, 0.7344, 0.4016, 0.7344, 0.4016, 0.7739, 0.3247, 0.7739, 0.4016, 0.7739, 0.4016, 0.8797, 0.3247, 0.8797, 0.4016, 0.7739, 0.3247, 0.8797, 0.3247, 0.7739, 0.3247, 0.7739, 0.3247, 0.8797, 0.2478, 0.8797, 0.3247, 0.7739, 0.2478, 0.8797, 0.2478, 0.7739, 0.2478, 0.7739, 0.2478, 0.8797, 0.1709, 0.8797, 0.2478, 0.7739, 0.1709, 0.8797, 0.1709, 0.7739, 0.1709, 0.7739, 0.1709, 0.8797, 0.09408, 0.8797, 0.1709, 0.7739, 0.09408, 0.8797, 0.09408, 0.7739, 0.09408, 0.7739, 0.09408, 0.8797, 0.01721, 0.8797, 0.09408, 0.7739, 0.01721, 0.8797, 0.01721, 0.7739, 0.7433, 0.1481, 0.699, 0.07961, 0.815, 0.122, 0.815, 0.122, 0.699, 0.07961, 0.8424, 0.07988, 0.8424, 0.07988, 0.699, 0.07961, 0.815, 0.03771, 0.815, 0.03771, 0.699, 0.07961, 0.7433, 0.01168, 0.583, 0.122, 0.699, 0.07961, 0.6547, 0.1481, 0.5556, 0.07988, 0.699, 0.07961, 0.583, 0.122, 0.583, 0.03771, 0.699, 0.07961, 0.5556, 0.07988, 0.6547, 0.01168, 0.699, 0.07961, 0.583, 0.03771, 0.1789, 0.9768, 0.1346, 0.9929, 0.08, 0.9929, 0.1789, 0.9768, 0.08, 0.9929, 0.03579, 0.9768, 0.1958, 0.9508, 0.1789, 0.9768, 0.03579, 0.9768, 0.1958, 0.9508, 0.03579, 0.9768, 0.01888, 0.9508, 0.03579, 0.9248, 0.1958, 0.9508, 0.01888, 0.9508, 0.03579, 0.9248, 0.1789, 0.9248, 0.1958, 0.9508, 0.08, 0.9087, 0.1789, 0.9248, 0.03579, 0.9248, 0.08, 0.9087, 0.1346, 0.9087, 0.1789, 0.9248, 0.1214, 0.581, 0.1806, 0.5617, 0.2108, 0.5298, 0.1214, 0.581, 0.2108, 0.5298, 0.2029, 0.518, 0.1214, 0.581, 0.2029, 0.518, 0.09688, 0.5787, 0.1112, 0.4931, 0.09688, 0.5787, 0.2029, 0.518, 0.1112, 0.4931, 0.0343, 0.5372, 0.09688, 0.5787, 0.08693, 0.4935, 0.0343, 0.5372, 0.1112, 0.4931, 0.08693, 0.4935, 0.03171, 0.5251, 0.0343, 0.5372, 0.0343, 0.5372, 0.03171, 0.5251, 0.08693, 0.4935, 0.0343, 0.5372, 0.08693, 0.4935, 0.1112, 0.4931, 0.1112, 0.4931, 0.09688, 0.5787, 0.0343, 0.5372, 0.1112, 0.4931, 0.2029, 0.518, 0.09688, 0.5787, 0.2029, 0.518, 0.1214, 0.581, 0.09688, 0.5787, 0.2029, 0.518, 0.2108, 0.5298, 0.1214, 0.581, 0.2108, 0.5298, 0.1806, 0.5617, 0.1214, 0.581, 0.9242, 0.4605, 0.9821, 0.4605, 0.9821, 0.4962, 0.9242, 0.4605, 0.9821, 0.4962, 0.9242, 0.4962, 0.9242, 0.5078, 0.9242, 0.4962, 0.9821, 0.4962, 0.9242, 0.5078, 0.9821, 0.4962, 0.9821, 0.5078, 0.9821, 0.4119, 0.9821, 0.4239, 0.9242, 0.4239, 0.9821, 0.4119, 0.9242, 0.4239, 0.9242, 0.4119, 0.9242, 0.6747, 0.9242, 0.621, 0.9821, 0.621, 0.9242, 0.6747, 0.9821, 0.621, 0.9821, 0.6747, 0.9242, 0.4239, 0.9821, 0.4239, 0.9821, 0.4605, 0.9242, 0.4239, 0.9821, 0.4605, 0.9242, 0.4605, 0.9242, 0.5599, 0.9242, 0.5078, 0.9821, 0.5078, 0.9242, 0.5599, 0.9821, 0.5078, 0.9821, 0.5599, 0.9242, 0.5599, 0.9821, 0.5599, 0.9821, 0.5709, 0.9242, 0.5599, 0.9821, 0.5709, 0.9242, 0.5709, 0.9242, 0.5709, 0.9821, 0.5709, 0.9821, 0.61, 0.9242, 0.5709, 0.9821, 0.61, 0.9242, 0.61, 0.9242, 0.61, 0.9821, 0.61, 0.9821, 0.621, 0.9242, 0.61, 0.9821, 0.621, 0.9242, 0.621, 0.5168, 0.9156, 0.456, 0.9329, 0.5168, 0.9226, 0.5168, 0.9156, 0.456, 0.9052, 0.456, 0.9329, 0.456, 0.9052, 0.3953, 0.9226, 0.456, 0.9329, 0.456, 0.9052, 0.3953, 0.9156, 0.3953, 0.9226, 0.3953, 0.9226, 0.3953, 0.9156, 0.456, 0.9052, 0.3953, 0.9226, 0.456, 0.9052, 0.456, 0.9329, 0.5168, 0.9156, 0.456, 0.9329, 0.456, 0.9052, 0.5168, 0.9156, 0.5168, 0.9226, 0.456, 0.9329, 0.4515, 0.7446, 0.4806, 0.7446, 0.4806, 0.7755, 0.4515, 0.7446, 0.4806, 0.7755, 0.4515, 0.7755, 0.4515, 0.7755, 0.4806, 0.7755, 0.4806, 0.8064, 0.4515, 0.7755, 0.4806, 0.8064, 0.4515, 0.8064, 0.4515, 0.8064, 0.4806, 0.8064, 0.4806, 0.8112, 0.4515, 0.8064, 0.4806, 0.8112, 0.4515, 0.8112, 0.4515, 0.8112, 0.4806, 0.8112, 0.4806, 0.8421, 0.4515, 0.8112, 0.4806, 0.8421, 0.4515, 0.8421, 0.4806, 0.8421, 0.4806, 0.873, 0.4515, 0.873, 0.4806, 0.8421, 0.4515, 0.873, 0.4515, 0.8421, 0.4806, 0.873, 0.4806, 0.8778, 0.4515, 0.8778, 0.4806, 0.873, 0.4515, 0.8778, 0.4515, 0.873, 0.2251, 0.4646, 0.2408, 0.4561, 0.1735, 0.3961, 0.2251, 0.4646, 0.1735, 0.3961, 0.1481, 0.3961, 0.1481, 0.3961, 0.09654, 0.4646, 0.2251, 0.4646, 0.1481, 0.3961, 0.08082, 0.4561, 0.09654, 0.4646, 0.09654, 0.4646, 0.08082, 0.4561, 0.1481, 0.3961, 0.09654, 0.4646, 0.1481, 0.3961, 0.2251, 0.4646, 0.2251, 0.4646, 0.1481, 0.3961, 0.1735, 0.3961, 0.2251, 0.4646, 0.1735, 0.3961, 0.2408, 0.4561, 0.9242, 0.2845, 0.9242, 0.2033, 0.9821, 0.2033, 0.9242, 0.2845, 0.9821, 0.2033, 0.9821, 0.2845, 0.9242, 0.2845, 0.9821, 0.2845, 0.9821, 0.2997, 0.9242, 0.2845, 0.9821, 0.2997, 0.9242, 0.2997, 0.9242, 0.3809, 0.9242, 0.2997, 0.9821, 0.2997, 0.9242, 0.3809, 0.9821, 0.2997, 0.9821, 0.3809, 0.9242, 0.3809, 0.9821, 0.3809, 0.9821, 0.3911, 0.9242, 0.3809, 0.9821, 0.3911, 0.9242, 0.3911, 0.9242, 0.1307, 0.9821, 0.1307, 0.9821, 0.1932, 0.9242, 0.1307, 0.9821, 0.1932, 0.9242, 0.1932, 0.9242, 0.1932, 0.9821, 0.1932, 0.9821, 0.2033, 0.9242, 0.1932, 0.9821, 0.2033, 0.9242, 0.2033, 0.4679, 0.9877, 0.4679, 0.9799, 0.4826, 0.9775, 0.4826, 0.9901, 0.4679, 0.9877, 0.4826, 0.9775, 0.4826, 0.9901, 0.4826, 0.9775, 0.4917, 0.9838, 0.4825, 0.9571, 0.4917, 0.9634, 0.4825, 0.9696, 0.4825, 0.9571, 0.4825, 0.9696, 0.4678, 0.9595, 0.4678, 0.9672, 0.4678, 0.9595, 0.4825, 0.9696, 0.4505, 0.9539, 0.4505, 0.9936, 0.44, 0.9936, 0.4505, 0.9539, 0.44, 0.9936, 0.44, 0.9539, 0.44, 0.9539, 0.44, 0.9936, 0.4294, 0.9936, 0.44, 0.9539, 0.4294, 0.9936, 0.4294, 0.9539, 0.4294, 0.9539, 0.4294, 0.9936, 0.4189, 0.9936, 0.4294, 0.9539, 0.4189, 0.9936, 0.4189, 0.9539, 0.4189, 0.9539, 0.4189, 0.9936, 0.4083, 0.9936, 0.4189, 0.9539, 0.4083, 0.9936, 0.4083, 0.9539, 0.4083, 0.9539, 0.4083, 0.9936, 0.3978, 0.9936, 0.4083, 0.9539, 0.3978, 0.9936, 0.3978, 0.9539, 0.4678, 0.9595, 0.4825, 0.9571, 0.4917, 0.9634, 0.4678, 0.9595, 0.4917, 0.9634, 0.4825, 0.9696, 0.4678, 0.9672, 0.4678, 0.9595, 0.4825, 0.9696, 0.4679, 0.9877, 0.4679, 0.9799, 0.4826, 0.9775, 0.4679, 0.9877, 0.4826, 0.9775, 0.4917, 0.9838, 0.4679, 0.9877, 0.4917, 0.9838, 0.4826, 0.9901, 0.4505, 0.9539, 0.4505, 0.9936, 0.44, 0.9936, 0.4505, 0.9539, 0.44, 0.9936, 0.44, 0.9539, 0.44, 0.9539, 0.44, 0.9936, 0.4294, 0.9936, 0.44, 0.9539, 0.4294, 0.9936, 0.4294, 0.9539, 0.4294, 0.9539, 0.4294, 0.9936, 0.4189, 0.9936, 0.4294, 0.9539, 0.4189, 0.9936, 0.4189, 0.9539, 0.4189, 0.9539, 0.4189, 0.9936, 0.4083, 0.9936, 0.4189, 0.9539, 0.4083, 0.9936, 0.4083, 0.9539, 0.4083, 0.9539, 0.4083, 0.9936, 0.3978, 0.9936, 0.4083, 0.9539, 0.3978, 0.9936, 0.3978, 0.9539, 0.2864, 0.402, 0.2803, 0.4114, 0.2963, 0.4173, 0.2864, 0.402, 0.2963, 0.4173, 0.3063, 0.402, 0.3124, 0.4114, 0.3063, 0.402, 0.2963, 0.4173, 0.3531, 0.4173, 0.3433, 0.402, 0.3371, 0.4114, 0.3531, 0.4173, 0.3631, 0.402, 0.3433, 0.402, 0.3531, 0.4173, 0.3692, 0.4114, 0.3631, 0.402, 0.4418, 0.5761, 0.4418, 0.4307, 0.4115, 0.4307, 0.4418, 0.5761, 0.4115, 0.4307, 0.4115, 0.5761, 0.3812, 0.5761, 0.4115, 0.5761, 0.4115, 0.4307, 0.3812, 0.5761, 0.4115, 0.4307, 0.3812, 0.4307, 0.351, 0.5761, 0.3812, 0.5761, 0.3812, 0.4307, 0.351, 0.5761, 0.3812, 0.4307, 0.351, 0.4307, 0.351, 0.5761, 0.351, 0.4307, 0.3207, 0.4307, 0.351, 0.5761, 0.3207, 0.4307, 0.3207, 0.5761, 0.3207, 0.5761, 0.3207, 0.4307, 0.2904, 0.4307, 0.3207, 0.5761, 0.2904, 0.4307, 0.2904, 0.5761, 0.3063, 0.402, 0.3124, 0.4114, 0.2963, 0.4173, 0.2864, 0.402, 0.3063, 0.402, 0.2963, 0.4173, 0.2864, 0.402, 0.2963, 0.4173, 0.2803, 0.4114, 0.3631, 0.402, 0.3692, 0.4114, 0.3531, 0.4173, 0.3631, 0.402, 0.3531, 0.4173, 0.3433, 0.402, 0.3433, 0.402, 0.3531, 0.4173, 0.3371, 0.4114, 0.4418, 0.5761, 0.4115, 0.5761, 0.4115, 0.4307, 0.4418, 0.5761, 0.4115, 0.4307, 0.4418, 0.4307, 0.4115, 0.4307, 0.4115, 0.5761, 0.3812, 0.5761, 0.4115, 0.4307, 0.3812, 0.5761, 0.3812, 0.4307, 0.3812, 0.4307, 0.3812, 0.5761, 0.351, 0.5761, 0.3812, 0.4307, 0.351, 0.5761, 0.351, 0.4307, 0.351, 0.5761, 0.3207, 0.5761, 0.3207, 0.4307, 0.351, 0.5761, 0.3207, 0.4307, 0.351, 0.4307, 0.3207, 0.5761, 0.2904, 0.5761, 0.2904, 0.4307, 0.3207, 0.5761, 0.2904, 0.4307, 0.3207, 0.4307, 0.6144, 0.5712, 0.6144, 0.8822, 0.5973, 0.8822, 0.6144, 0.5712, 0.5973, 0.8822, 0.5973, 0.5712, 0.5973, 0.5712, 0.5973, 0.8822, 0.5739, 0.8822, 0.5973, 0.5712, 0.5739, 0.8822, 0.5739, 0.5712, 0.5739, 0.8822, 0.5536, 0.8822, 0.5536, 0.5712, 0.5739, 0.8822, 0.5536, 0.5712, 0.5739, 0.5712, 0.5536, 0.5712, 0.5536, 0.8822, 0.5334, 0.8822, 0.5536, 0.5712, 0.5334, 0.8822, 0.5334, 0.5712, 0.6144, 0.2401, 0.6144, 0.5512, 0.5973, 0.5512, 0.6144, 0.2401, 0.5973, 0.5512, 0.5973, 0.2401, 0.5973, 0.2401, 0.5973, 0.5512, 0.5739, 0.5512, 0.5973, 0.2401, 0.5739, 0.5512, 0.5739, 0.2401, 0.5739, 0.5512, 0.5536, 0.5512, 0.5536, 0.2401, 0.5739, 0.5512, 0.5536, 0.2401, 0.5739, 0.2401, 0.5536, 0.2401, 0.5536, 0.5512, 0.5334, 0.5512, 0.5536, 0.2401, 0.5334, 0.5512, 0.5334, 0.2401, 0.7436, 0.5218, 0.7285, 0.5218, 0.7285, 0.1769, 0.7436, 0.5218, 0.7285, 0.1769, 0.7436, 0.1769, 0.7285, 0.1769, 0.7285, 0.5218, 0.712, 0.5218, 0.7285, 0.1769, 0.712, 0.5218, 0.712, 0.1769, 0.712, 0.1769, 0.712, 0.5218, 0.6918, 0.5218, 0.712, 0.1769, 0.6918, 0.5218, 0.6918, 0.1769, 0.6918, 0.1769, 0.6918, 0.5218, 0.6677, 0.5218, 0.6918, 0.1769, 0.6677, 0.5218, 0.6677, 0.1769, 0.7436, 0.8827, 0.7285, 0.8827, 0.7285, 0.5378, 0.7436, 0.8827, 0.7285, 0.5378, 0.7436, 0.5378, 0.7285, 0.5378, 0.7285, 0.8827, 0.712, 0.8827, 0.7285, 0.5378, 0.712, 0.8827, 0.712, 0.5378, 0.712, 0.5378, 0.712, 0.8827, 0.6918, 0.8827, 0.712, 0.5378, 0.6918, 0.8827, 0.6918, 0.5378, 0.6918, 0.5378, 0.6918, 0.8827, 0.6677, 0.8827, 0.6918, 0.5378, 0.6677, 0.8827, 0.6677, 0.5378, 0.06233, 0.3031, 0.2396, 0.2962, 0.08009, 0.2962, 0.06233, 0.3031, 0.03542, 0.3825, 0.2396, 0.2962, 0.2396, 0.2962, 0.03542, 0.3825, 0.05464, 0.3905, 0.05464, 0.3905, 0.2396, 0.3256, 0.2396, 0.2962, 0.2396, 0.2962, 0.03542, 0.3825, 0.06233, 0.3031, 0.03542, 0.3825, 0.2396, 0.2962, 0.05464, 0.3905, 0.2396, 0.2962, 0.2396, 0.3256, 0.05464, 0.3905, 0.3491, 0.943, 0.3491, 0.9723, 0.3355, 0.9723, 0.3491, 0.943, 0.3355, 0.9723, 0.3355, 0.9107, 0.3491, 0.943, 0.3355, 0.9107, 0.3491, 0.9107, 0.2451, 0.9557, 0.2654, 0.9801, 0.2451, 0.9843, 0.2451, 0.9557, 0.2654, 0.9599, 0.2654, 0.9801, 0.2654, 0.9599, 0.2738, 0.97, 0.2654, 0.9801, 0.9242, 0.7761, 0.9242, 0.6972, 0.9821, 0.6972, 0.9242, 0.7761, 0.9821, 0.6972, 0.9821, 0.7761, 0.9242, 0.7761, 0.9821, 0.7761, 0.9821, 0.7869, 0.9242, 0.7761, 0.9821, 0.7869, 0.9242, 0.7869, 0.9242, 0.8647, 0.9242, 0.7869, 0.9821, 0.7869, 0.9242, 0.8647, 0.9821, 0.7869, 0.9821, 0.8647, 0.9242, 0.8647, 0.9821, 0.8647, 0.9821, 0.8748, 0.9242, 0.8647, 0.9821, 0.8748, 0.9242, 0.8748, 0.9242, 0.8748, 0.9821, 0.8748, 0.9821, 0.9867, 0.9242, 0.8748, 0.9821, 0.9867, 0.9242, 0.9867, 0.3355, 0.9723, 0.3219, 0.9107, 0.3355, 0.9107, 0.3355, 0.9723, 0.3219, 0.9723, 0.3219, 0.9107, 0.3219, 0.9107, 0.3219, 0.9723, 0.3082, 0.9723, 0.3219, 0.9107, 0.3082, 0.9723, 0.3082, 0.9107, 0.3082, 0.9723, 0.2946, 0.9723, 0.2946, 0.943, 0.3082, 0.9107, 0.3082, 0.9723, 0.2946, 0.943, 0.3082, 0.9107, 0.2946, 0.943, 0.2946, 0.9107, 0.2946, 0.9107, 0.2946, 0.943, 0.281, 0.943, 0.2946, 0.9107, 0.281, 0.943, 0.281, 0.9107, 0.281, 0.9107, 0.281, 0.943, 0.2673, 0.943, 0.281, 0.9107, 0.2673, 0.943, 0.2673, 0.9107, 0.2673, 0.943, 0.2537, 0.943, 0.2537, 0.9107, 0.2673, 0.943, 0.2537, 0.9107, 0.2673, 0.9107, 0.2537, 0.943, 0.2401, 0.943, 0.2401, 0.9107, 0.2537, 0.943, 0.2401, 0.9107, 0.2537, 0.9107, 0.3263, 0.3045, 0.3691, 0.289, 0.422, 0.289, 0.3263, 0.3045, 0.422, 0.289, 0.4648, 0.3045, 0.3099, 0.3297, 0.3263, 0.3045, 0.4648, 0.3045, 0.3099, 0.3297, 0.4648, 0.3045, 0.4811, 0.3297, 0.3263, 0.3548, 0.3099, 0.3297, 0.4811, 0.3297, 0.3263, 0.3548, 0.4811, 0.3297, 0.4648, 0.3548, 0.422, 0.3704, 0.3263, 0.3548, 0.4648, 0.3548, 0.422, 0.3704, 0.3691, 0.3704, 0.3263, 0.3548, 0.06845, 0.05842, 0.1972, 0.01165, 0.3563, 0.01165, 0.06845, 0.05842, 0.3563, 0.01165, 0.485, 0.05842, 0.01928, 0.1341, 0.06845, 0.05842, 0.485, 0.05842, 0.01928, 0.1341, 0.485, 0.05842, 0.5342, 0.1341, 0.485, 0.2097, 0.01928, 0.1341, 0.5342, 0.1341, 0.485, 0.2097, 0.06845, 0.2097, 0.01928, 0.1341, 0.485, 0.2097, 0.1972, 0.2565, 0.06845, 0.2097, 0.485, 0.2097, 0.3563, 0.2565, 0.1972, 0.2565, 0.8678, 0.1921, 0.8015, 0.2716, 0.8015, 0.1921, 0.8678, 0.1921, 0.8678, 0.2716, 0.8015, 0.2716, 0.8015, 0.2716, 0.8678, 0.2716, 0.8678, 0.3512, 0.8015, 0.2716, 0.8678, 0.3512, 0.8015, 0.3512, 0.8015, 0.3512, 0.8678, 0.3512, 0.8678, 0.4308, 0.8015, 0.3512, 0.8678, 0.4308, 0.8015, 0.4308, 0.8015, 0.4308, 0.8678, 0.4308, 0.8678, 0.5103, 0.8015, 0.4308, 0.8678, 0.5103, 0.8015, 0.5103, 0.8015, 0.5103, 0.8678, 0.5103, 0.8678, 0.5898, 0.8015, 0.5103, 0.8678, 0.5898, 0.8015, 0.5898, 0.8015, 0.5898, 0.8678, 0.5898, 0.8678, 0.6694, 0.8015, 0.5898, 0.8678, 0.6694, 0.8015, 0.6694, 0.8678, 0.6694, 0.8015, 0.749, 0.8015, 0.6694, 0.8678, 0.6694, 0.8678, 0.749, 0.8015, 0.749, 0.8678, 0.749, 0.8015, 0.8285, 0.8015, 0.749, 0.8678, 0.749, 0.8678, 0.8285, 0.8015, 0.8285, 0.8678, 0.8285, 0.8015, 0.9081, 0.8015, 0.8285, 0.8678, 0.8285, 0.8678, 0.9081, 0.8015, 0.9081, 0.8678, 0.9081, 0.8015, 0.9876, 0.8015, 0.9081, 0.8678, 0.9081, 0.8678, 0.9876, 0.8015, 0.9876])
me_s4studio_mesh_1.materials.append(mat_diffuse_001)
me_s4studio_mesh_1.update()

# ---- objects
ob_s4studio_mesh_1 = bpy.data.objects.new('s4studio_mesh_1', me_s4studio_mesh_1)

# ---- transforms, parenting, visibility, modifiers, constraints
ob_s4studio_mesh_1.location = (0.0, 0.0, 0.0)
ob_s4studio_mesh_1.rotation_euler = (1.571, -0.0, 0.0)

# ---- collection membership
col_collection.objects.link(ob_s4studio_mesh_1)

# ---- scene / render settings (as saved in the file)
scene.frame_start = 1; scene.frame_end = 250; scene.frame_set(1)
scene.render.engine = 'BLENDER_EEVEE_NEXT'
scene.cycles.sampling_pattern = 'TABULATED_SOBOL'
scene.cycles.use_light_tree = False
scene.view_settings.view_transform = 'Filmic'
bpy.context.view_layer.update()

# ---- added for rendering (the .blend has no active camera and no usable light): camera, sun
cam_auto = bpy.data.cameras.new('AutoCamera')
cam_auto.lens = 50.0
cam_auto.sensor_width = 36.0
cam_auto.clip_end = 1000.0
ob_auto_camera = bpy.data.objects.new('AutoCamera', cam_auto)
scene.collection.objects.link(ob_auto_camera)
ob_auto_camera.location = (0.789323, -0.949201, 0.971434)
ob_auto_camera.rotation_euler = (1.09748, -7.21219e-08, 0.694738)
scene.camera = ob_auto_camera
light_auto_sun = bpy.data.lights.new('AutoSun', 'SUN')
light_auto_sun.energy = 3.0
light_auto_sun.angle = 0.0523599
ob_auto_sun = bpy.data.objects.new('AutoSun', light_auto_sun)
scene.collection.objects.link(ob_auto_sun)
ob_auto_sun.rotation_euler = (0.872665, 0.174533, 0.523599)
bpy.context.view_layer.update()
